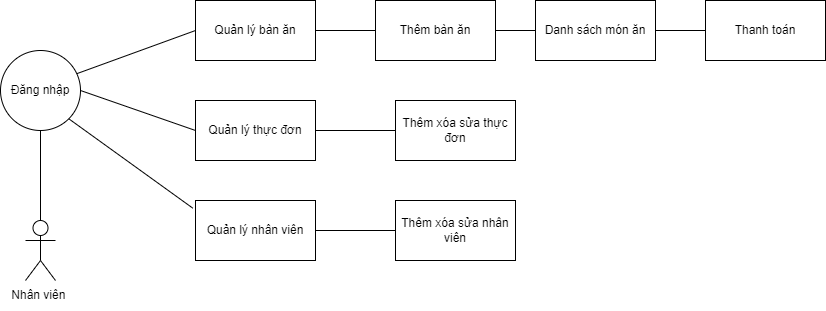

The diagram above was exported from draw.io. Its source (the exported page's mxGraphModel, read from the mxfile embedded in the PNG):
<mxGraphModel dx="994" dy="544" grid="1" gridSize="10" guides="1" tooltips="1" connect="1" arrows="1" fold="1" page="1" pageScale="1" pageWidth="827" pageHeight="1169" math="0" shadow="0">
  <root>
    <mxCell id="0" />
    <mxCell id="1" parent="0" />
    <mxCell id="EJBcFRIcBJdobK-UU3WE-1" value="" style="shape=umlActor;verticalLabelPosition=bottom;verticalAlign=top;html=1;outlineConnect=0;" vertex="1" parent="1">
      <mxGeometry x="90" y="290" width="30" height="60" as="geometry" />
    </mxCell>
    <mxCell id="EJBcFRIcBJdobK-UU3WE-5" value="Đăng nhập" style="ellipse;whiteSpace=wrap;html=1;aspect=fixed;" vertex="1" parent="1">
      <mxGeometry x="65" y="120" width="80" height="80" as="geometry" />
    </mxCell>
    <mxCell id="EJBcFRIcBJdobK-UU3WE-6" value="Thêm bàn ăn" style="rounded=0;whiteSpace=wrap;html=1;" vertex="1" parent="1">
      <mxGeometry x="440" y="70" width="120" height="60" as="geometry" />
    </mxCell>
    <mxCell id="EJBcFRIcBJdobK-UU3WE-7" value="Danh sách món ăn" style="rounded=0;whiteSpace=wrap;html=1;" vertex="1" parent="1">
      <mxGeometry x="600" y="70" width="120" height="60" as="geometry" />
    </mxCell>
    <mxCell id="EJBcFRIcBJdobK-UU3WE-8" value="Thanh toán" style="rounded=0;whiteSpace=wrap;html=1;" vertex="1" parent="1">
      <mxGeometry x="770" y="70" width="120" height="60" as="geometry" />
    </mxCell>
    <mxCell id="EJBcFRIcBJdobK-UU3WE-9" value="Quản lý bàn ăn" style="rounded=0;whiteSpace=wrap;html=1;" vertex="1" parent="1">
      <mxGeometry x="260" y="70" width="120" height="60" as="geometry" />
    </mxCell>
    <mxCell id="EJBcFRIcBJdobK-UU3WE-10" value="Quản lý nhân viên" style="rounded=0;whiteSpace=wrap;html=1;" vertex="1" parent="1">
      <mxGeometry x="260" y="270" width="120" height="60" as="geometry" />
    </mxCell>
    <mxCell id="EJBcFRIcBJdobK-UU3WE-11" value="Quản lý thực đơn" style="rounded=0;whiteSpace=wrap;html=1;" vertex="1" parent="1">
      <mxGeometry x="260" y="170" width="120" height="60" as="geometry" />
    </mxCell>
    <mxCell id="EJBcFRIcBJdobK-UU3WE-12" value="Thêm xóa sửa nhân viên" style="rounded=0;whiteSpace=wrap;html=1;" vertex="1" parent="1">
      <mxGeometry x="460" y="270" width="120" height="60" as="geometry" />
    </mxCell>
    <mxCell id="EJBcFRIcBJdobK-UU3WE-13" value="Thêm xóa sửa thực đơn" style="rounded=0;whiteSpace=wrap;html=1;" vertex="1" parent="1">
      <mxGeometry x="460" y="170" width="120" height="60" as="geometry" />
    </mxCell>
    <mxCell id="EJBcFRIcBJdobK-UU3WE-15" value="Nhân viên&amp;nbsp;" style="text;html=1;strokeColor=none;fillColor=none;align=center;verticalAlign=middle;whiteSpace=wrap;rounded=0;" vertex="1" parent="1">
      <mxGeometry x="75" y="350" width="60" height="30" as="geometry" />
    </mxCell>
    <mxCell id="EJBcFRIcBJdobK-UU3WE-16" value="" style="endArrow=none;html=1;rounded=0;exitX=0.5;exitY=0;exitDx=0;exitDy=0;exitPerimeter=0;entryX=0.5;entryY=1;entryDx=0;entryDy=0;" edge="1" parent="1" source="EJBcFRIcBJdobK-UU3WE-1" target="EJBcFRIcBJdobK-UU3WE-5">
      <mxGeometry width="50" height="50" relative="1" as="geometry">
        <mxPoint x="390" y="280" as="sourcePoint" />
        <mxPoint x="440" y="230" as="targetPoint" />
      </mxGeometry>
    </mxCell>
    <mxCell id="EJBcFRIcBJdobK-UU3WE-18" value="" style="endArrow=none;html=1;rounded=0;exitX=1;exitY=0.5;exitDx=0;exitDy=0;entryX=0;entryY=0.5;entryDx=0;entryDy=0;" edge="1" parent="1" source="EJBcFRIcBJdobK-UU3WE-5" target="EJBcFRIcBJdobK-UU3WE-11">
      <mxGeometry width="50" height="50" relative="1" as="geometry">
        <mxPoint x="390" y="280" as="sourcePoint" />
        <mxPoint x="440" y="230" as="targetPoint" />
      </mxGeometry>
    </mxCell>
    <mxCell id="EJBcFRIcBJdobK-UU3WE-19" value="" style="endArrow=none;html=1;rounded=0;exitX=0.953;exitY=0.29;exitDx=0;exitDy=0;exitPerimeter=0;entryX=0;entryY=0.5;entryDx=0;entryDy=0;" edge="1" parent="1" source="EJBcFRIcBJdobK-UU3WE-5" target="EJBcFRIcBJdobK-UU3WE-9">
      <mxGeometry width="50" height="50" relative="1" as="geometry">
        <mxPoint x="390" y="280" as="sourcePoint" />
        <mxPoint x="440" y="230" as="targetPoint" />
      </mxGeometry>
    </mxCell>
    <mxCell id="EJBcFRIcBJdobK-UU3WE-20" value="" style="endArrow=none;html=1;rounded=0;exitX=1;exitY=1;exitDx=0;exitDy=0;entryX=-0.023;entryY=0.127;entryDx=0;entryDy=0;entryPerimeter=0;" edge="1" parent="1" source="EJBcFRIcBJdobK-UU3WE-5" target="EJBcFRIcBJdobK-UU3WE-10">
      <mxGeometry width="50" height="50" relative="1" as="geometry">
        <mxPoint x="390" y="280" as="sourcePoint" />
        <mxPoint x="440" y="230" as="targetPoint" />
      </mxGeometry>
    </mxCell>
    <mxCell id="EJBcFRIcBJdobK-UU3WE-22" value="" style="endArrow=none;html=1;rounded=0;exitX=1;exitY=0.5;exitDx=0;exitDy=0;entryX=0;entryY=0.5;entryDx=0;entryDy=0;" edge="1" parent="1" source="EJBcFRIcBJdobK-UU3WE-9" target="EJBcFRIcBJdobK-UU3WE-6">
      <mxGeometry width="50" height="50" relative="1" as="geometry">
        <mxPoint x="390" y="280" as="sourcePoint" />
        <mxPoint x="440" y="230" as="targetPoint" />
      </mxGeometry>
    </mxCell>
    <mxCell id="EJBcFRIcBJdobK-UU3WE-23" value="" style="endArrow=none;html=1;rounded=0;exitX=1;exitY=0.5;exitDx=0;exitDy=0;entryX=0;entryY=0.5;entryDx=0;entryDy=0;" edge="1" parent="1" source="EJBcFRIcBJdobK-UU3WE-6" target="EJBcFRIcBJdobK-UU3WE-7">
      <mxGeometry width="50" height="50" relative="1" as="geometry">
        <mxPoint x="390" y="280" as="sourcePoint" />
        <mxPoint x="440" y="230" as="targetPoint" />
      </mxGeometry>
    </mxCell>
    <mxCell id="EJBcFRIcBJdobK-UU3WE-24" value="" style="endArrow=none;html=1;rounded=0;exitX=1;exitY=0.5;exitDx=0;exitDy=0;entryX=0;entryY=0.5;entryDx=0;entryDy=0;" edge="1" parent="1" source="EJBcFRIcBJdobK-UU3WE-7" target="EJBcFRIcBJdobK-UU3WE-8">
      <mxGeometry width="50" height="50" relative="1" as="geometry">
        <mxPoint x="390" y="280" as="sourcePoint" />
        <mxPoint x="440" y="230" as="targetPoint" />
      </mxGeometry>
    </mxCell>
    <mxCell id="EJBcFRIcBJdobK-UU3WE-25" value="" style="endArrow=none;html=1;rounded=0;exitX=1;exitY=0.5;exitDx=0;exitDy=0;entryX=0;entryY=0.5;entryDx=0;entryDy=0;" edge="1" parent="1" source="EJBcFRIcBJdobK-UU3WE-11" target="EJBcFRIcBJdobK-UU3WE-13">
      <mxGeometry width="50" height="50" relative="1" as="geometry">
        <mxPoint x="390" y="280" as="sourcePoint" />
        <mxPoint x="450" y="220" as="targetPoint" />
      </mxGeometry>
    </mxCell>
    <mxCell id="EJBcFRIcBJdobK-UU3WE-26" value="" style="endArrow=none;html=1;rounded=0;exitX=1;exitY=0.5;exitDx=0;exitDy=0;entryX=0;entryY=0.5;entryDx=0;entryDy=0;" edge="1" parent="1" source="EJBcFRIcBJdobK-UU3WE-10" target="EJBcFRIcBJdobK-UU3WE-12">
      <mxGeometry width="50" height="50" relative="1" as="geometry">
        <mxPoint x="390" y="280" as="sourcePoint" />
        <mxPoint x="440" y="230" as="targetPoint" />
      </mxGeometry>
    </mxCell>
  </root>
</mxGraphModel>